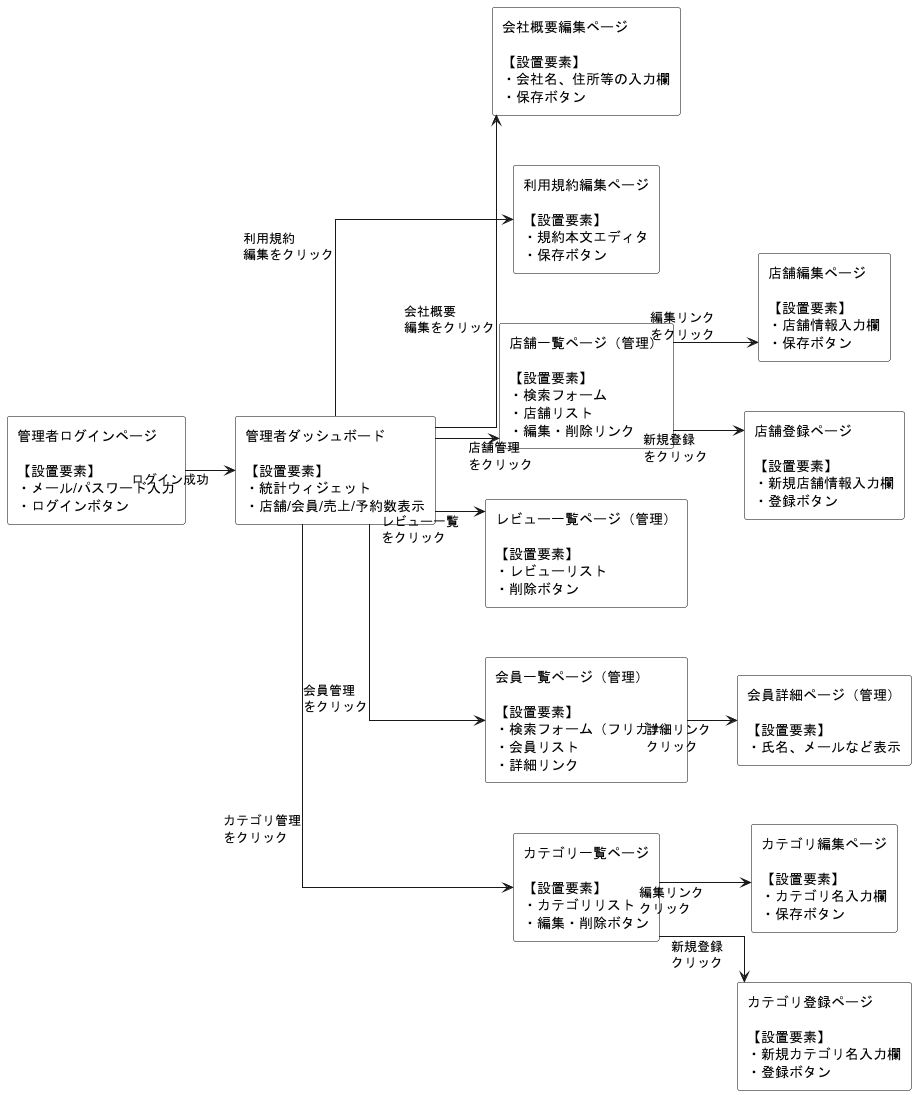

The diagram above was rendered by PlantUML. Its source (embedded in the PNG):
@startuml admin_screenflow
left to right direction
skinparam linetype ortho
skinparam defaultTextAlignment left
skinparam nodesep 50
skinparam ranksep 50
skinparam rectangle {
  BackgroundColor White
  BorderColor Black
}

' === 認証・ダッシュボード ===
rectangle "管理者ログインページ\n\n【設置要素】\n・メール/パスワード入力\n・ログインボタン" as AdminLogin
rectangle "管理者ダッシュボード\n\n【設置要素】\n・統計ウィジェット\n・店舗/会員/売上/予約数表示" as AdminDashboard

' === 基本情報設定 ===
rectangle "会社概要編集ページ\n\n【設置要素】\n・会社名、住所等の入力欄\n・保存ボタン" as CompanyInfo
rectangle "利用規約編集ページ\n\n【設置要素】\n・規約本文エディタ\n・保存ボタン" as TermsEdit

' === 店舗管理 ===
rectangle "店舗一覧ページ（管理）\n\n【設置要素】\n・検索フォーム\n・店舗リスト\n・編集・削除リンク" as StoreAdminList
rectangle "店舗編集ページ\n\n【設置要素】\n・店舗情報入力欄\n・保存ボタン" as StoreEdit
rectangle "店舗登録ページ\n\n【設置要素】\n・新規店舗情報入力欄\n・登録ボタン" as StoreCreate

' === レビュー管理 ===
rectangle "レビュー一覧ページ（管理）\n\n【設置要素】\n・レビューリスト\n・削除ボタン" as ReviewAdminList

' === 会員管理 ===
rectangle "会員一覧ページ（管理）\n\n【設置要素】\n・検索フォーム（フリガナ）\n・会員リスト\n・詳細リンク" as MemberList
rectangle "会員詳細ページ（管理）\n\n【設置要素】\n・氏名、メールなど表示" as MemberDetail

' === カテゴリ管理 ===
rectangle "カテゴリ一覧ページ\n\n【設置要素】\n・カテゴリリスト\n・編集・削除ボタン" as CategoryList
rectangle "カテゴリ編集ページ\n\n【設置要素】\n・カテゴリ名入力欄\n・保存ボタン" as CategoryEdit
rectangle "カテゴリ登録ページ\n\n【設置要素】\n・新規カテゴリ名入力欄\n・登録ボタン" as CategoryCreate

' === 遷移定義 ===
AdminLogin --> AdminDashboard : ログイン成功

AdminDashboard --> CompanyInfo : 会社概要\n編集をクリック
AdminDashboard --> TermsEdit : 利用規約\n編集をクリック

AdminDashboard --> StoreAdminList : 店舗管理\nをクリック
StoreAdminList --> StoreEdit : 編集リンク\nをクリック
StoreAdminList --> StoreCreate : 新規登録\nをクリック

AdminDashboard --> ReviewAdminList : レビュー一覧\nをクリック

AdminDashboard --> MemberList : 会員管理\nをクリック
MemberList --> MemberDetail : 詳細リンク\nクリック

AdminDashboard --> CategoryList : カテゴリ管理\nをクリック
CategoryList --> CategoryEdit : 編集リンク\nクリック
CategoryList --> CategoryCreate : 新規登録\nクリック
@enduml